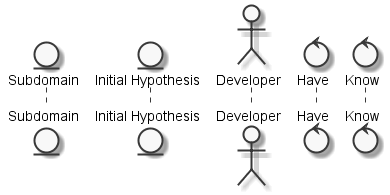

The diagram above was rendered by PlantUML. Its source (embedded in the PNG):
@startuml
	skinparam defaultTextAlignment center
	skinparam monochrome true

	entity "Subdomain" as thingsubdomain
	entity "Initial Hypothesis" as thinginitialhypothesis
	actor "Developer" as actordeveloper
	control "Have" as controlhave
	control "Know" as controlknow


@enduml